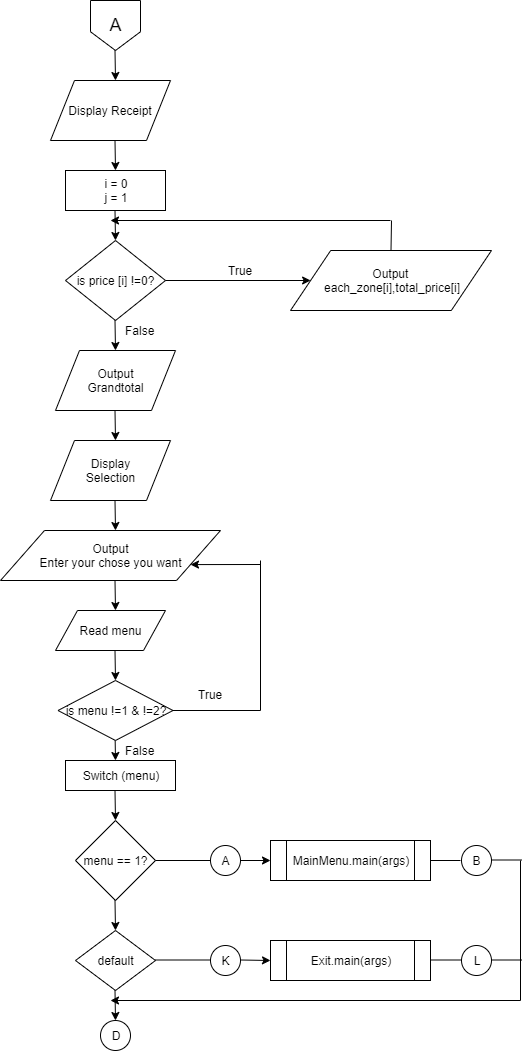

The diagram above was exported from draw.io. Its source (the exported page's mxGraphModel, read from the mxfile embedded in the PNG):
<mxGraphModel dx="1038" dy="531" grid="1" gridSize="10" guides="1" tooltips="1" connect="1" arrows="1" fold="1" page="1" pageScale="1" pageWidth="3300" pageHeight="4681" math="0" shadow="0">
  <root>
    <mxCell id="0" />
    <mxCell id="1" parent="0" />
    <mxCell id="LU4hXjzoQSwhaRFJvTZx-14" value="&lt;font style=&quot;font-size: 18px&quot;&gt;A&lt;/font&gt;" style="shape=offPageConnector;whiteSpace=wrap;html=1;" parent="1" vertex="1">
      <mxGeometry x="110" y="40" width="50" height="50" as="geometry" />
    </mxCell>
    <mxCell id="LU4hXjzoQSwhaRFJvTZx-15" value="Display Receipt" style="shape=parallelogram;perimeter=parallelogramPerimeter;whiteSpace=wrap;html=1;" parent="1" vertex="1">
      <mxGeometry x="70" y="120" width="120" height="60" as="geometry" />
    </mxCell>
    <mxCell id="LU4hXjzoQSwhaRFJvTZx-16" value="i = 0&lt;br&gt;j = 1" style="rounded=0;whiteSpace=wrap;html=1;" parent="1" vertex="1">
      <mxGeometry x="85" y="210" width="100" height="40" as="geometry" />
    </mxCell>
    <mxCell id="LU4hXjzoQSwhaRFJvTZx-17" value="is price [i] !=0?" style="rhombus;whiteSpace=wrap;html=1;" parent="1" vertex="1">
      <mxGeometry x="85" y="280" width="100" height="80" as="geometry" />
    </mxCell>
    <mxCell id="LU4hXjzoQSwhaRFJvTZx-18" value="Output&lt;br&gt;Grandtotal" style="shape=parallelogram;perimeter=parallelogramPerimeter;whiteSpace=wrap;html=1;" parent="1" vertex="1">
      <mxGeometry x="75" y="390" width="120" height="60" as="geometry" />
    </mxCell>
    <mxCell id="LU4hXjzoQSwhaRFJvTZx-19" value="Display&lt;br&gt;Selection" style="shape=parallelogram;perimeter=parallelogramPerimeter;whiteSpace=wrap;html=1;" parent="1" vertex="1">
      <mxGeometry x="70" y="480" width="120" height="60" as="geometry" />
    </mxCell>
    <mxCell id="LU4hXjzoQSwhaRFJvTZx-20" value="Output&lt;br&gt;Enter your chose you want" style="shape=parallelogram;perimeter=parallelogramPerimeter;whiteSpace=wrap;html=1;" parent="1" vertex="1">
      <mxGeometry x="20" y="570" width="220" height="50" as="geometry" />
    </mxCell>
    <mxCell id="LU4hXjzoQSwhaRFJvTZx-21" value="Read menu" style="shape=parallelogram;perimeter=parallelogramPerimeter;whiteSpace=wrap;html=1;" parent="1" vertex="1">
      <mxGeometry x="75" y="650" width="110" height="40" as="geometry" />
    </mxCell>
    <mxCell id="LU4hXjzoQSwhaRFJvTZx-23" value="Switch (menu)" style="rounded=0;whiteSpace=wrap;html=1;" parent="1" vertex="1">
      <mxGeometry x="85" y="800" width="110" height="30" as="geometry" />
    </mxCell>
    <mxCell id="LU4hXjzoQSwhaRFJvTZx-24" value="menu == 1?" style="rhombus;whiteSpace=wrap;html=1;" parent="1" vertex="1">
      <mxGeometry x="95" y="860" width="80" height="80" as="geometry" />
    </mxCell>
    <mxCell id="LU4hXjzoQSwhaRFJvTZx-26" value="default" style="rhombus;whiteSpace=wrap;html=1;" parent="1" vertex="1">
      <mxGeometry x="95" y="970" width="80" height="60" as="geometry" />
    </mxCell>
    <mxCell id="LU4hXjzoQSwhaRFJvTZx-27" value="D" style="ellipse;whiteSpace=wrap;html=1;aspect=fixed;" parent="1" vertex="1">
      <mxGeometry x="120" y="1060" width="30" height="30" as="geometry" />
    </mxCell>
    <mxCell id="LU4hXjzoQSwhaRFJvTZx-31" value="" style="endArrow=classic;html=1;" parent="1" edge="1">
      <mxGeometry width="50" height="50" relative="1" as="geometry">
        <mxPoint x="134.5" y="90" as="sourcePoint" />
        <mxPoint x="135" y="120" as="targetPoint" />
      </mxGeometry>
    </mxCell>
    <mxCell id="LU4hXjzoQSwhaRFJvTZx-32" value="" style="endArrow=classic;html=1;" parent="1" edge="1">
      <mxGeometry width="50" height="50" relative="1" as="geometry">
        <mxPoint x="134.5" y="180" as="sourcePoint" />
        <mxPoint x="135" y="210" as="targetPoint" />
      </mxGeometry>
    </mxCell>
    <mxCell id="LU4hXjzoQSwhaRFJvTZx-34" value="" style="endArrow=classic;html=1;" parent="1" edge="1">
      <mxGeometry width="50" height="50" relative="1" as="geometry">
        <mxPoint x="134.5" y="250" as="sourcePoint" />
        <mxPoint x="135" y="280" as="targetPoint" />
      </mxGeometry>
    </mxCell>
    <mxCell id="LU4hXjzoQSwhaRFJvTZx-35" value="" style="endArrow=classic;html=1;" parent="1" edge="1">
      <mxGeometry width="50" height="50" relative="1" as="geometry">
        <mxPoint x="134.5" y="360" as="sourcePoint" />
        <mxPoint x="135" y="390" as="targetPoint" />
      </mxGeometry>
    </mxCell>
    <mxCell id="LU4hXjzoQSwhaRFJvTZx-36" value="" style="endArrow=classic;html=1;" parent="1" edge="1">
      <mxGeometry width="50" height="50" relative="1" as="geometry">
        <mxPoint x="134.5" y="450" as="sourcePoint" />
        <mxPoint x="135" y="480" as="targetPoint" />
      </mxGeometry>
    </mxCell>
    <mxCell id="LU4hXjzoQSwhaRFJvTZx-37" value="" style="endArrow=classic;html=1;" parent="1" edge="1">
      <mxGeometry width="50" height="50" relative="1" as="geometry">
        <mxPoint x="134.5" y="540" as="sourcePoint" />
        <mxPoint x="135" y="570" as="targetPoint" />
      </mxGeometry>
    </mxCell>
    <mxCell id="LU4hXjzoQSwhaRFJvTZx-39" value="" style="endArrow=classic;html=1;" parent="1" edge="1">
      <mxGeometry width="50" height="50" relative="1" as="geometry">
        <mxPoint x="134.5" y="620" as="sourcePoint" />
        <mxPoint x="135" y="650" as="targetPoint" />
      </mxGeometry>
    </mxCell>
    <mxCell id="LU4hXjzoQSwhaRFJvTZx-40" value="" style="endArrow=classic;html=1;" parent="1" edge="1">
      <mxGeometry width="50" height="50" relative="1" as="geometry">
        <mxPoint x="134.5" y="690" as="sourcePoint" />
        <mxPoint x="135" y="720" as="targetPoint" />
      </mxGeometry>
    </mxCell>
    <mxCell id="LU4hXjzoQSwhaRFJvTZx-41" value="" style="endArrow=classic;html=1;" parent="1" edge="1">
      <mxGeometry width="50" height="50" relative="1" as="geometry">
        <mxPoint x="134.5" y="770" as="sourcePoint" />
        <mxPoint x="135" y="800" as="targetPoint" />
      </mxGeometry>
    </mxCell>
    <mxCell id="LU4hXjzoQSwhaRFJvTZx-42" value="" style="endArrow=classic;html=1;" parent="1" edge="1">
      <mxGeometry width="50" height="50" relative="1" as="geometry">
        <mxPoint x="134.5" y="830" as="sourcePoint" />
        <mxPoint x="135" y="860" as="targetPoint" />
      </mxGeometry>
    </mxCell>
    <mxCell id="LU4hXjzoQSwhaRFJvTZx-43" value="" style="endArrow=classic;html=1;" parent="1" edge="1">
      <mxGeometry width="50" height="50" relative="1" as="geometry">
        <mxPoint x="134.5" y="940" as="sourcePoint" />
        <mxPoint x="135" y="970" as="targetPoint" />
      </mxGeometry>
    </mxCell>
    <mxCell id="LU4hXjzoQSwhaRFJvTZx-44" value="" style="endArrow=classic;html=1;" parent="1" edge="1">
      <mxGeometry width="50" height="50" relative="1" as="geometry">
        <mxPoint x="134.5" y="1030" as="sourcePoint" />
        <mxPoint x="135" y="1060" as="targetPoint" />
      </mxGeometry>
    </mxCell>
    <mxCell id="LU4hXjzoQSwhaRFJvTZx-46" value="Output&amp;nbsp;&lt;br&gt;each_zone[i],total_price[i]" style="shape=parallelogram;perimeter=parallelogramPerimeter;whiteSpace=wrap;html=1;" parent="1" vertex="1">
      <mxGeometry x="310" y="290" width="201" height="60" as="geometry" />
    </mxCell>
    <mxCell id="LU4hXjzoQSwhaRFJvTZx-47" value="" style="endArrow=classic;html=1;entryX=0;entryY=0.5;entryDx=0;entryDy=0;" parent="1" target="LU4hXjzoQSwhaRFJvTZx-46" edge="1">
      <mxGeometry width="50" height="50" relative="1" as="geometry">
        <mxPoint x="185" y="320" as="sourcePoint" />
        <mxPoint x="235" y="270" as="targetPoint" />
      </mxGeometry>
    </mxCell>
    <mxCell id="LU4hXjzoQSwhaRFJvTZx-48" value="" style="endArrow=none;html=1;exitX=0.5;exitY=0;exitDx=0;exitDy=0;" parent="1" source="LU4hXjzoQSwhaRFJvTZx-46" edge="1">
      <mxGeometry width="50" height="50" relative="1" as="geometry">
        <mxPoint x="410" y="270" as="sourcePoint" />
        <mxPoint x="411" y="260" as="targetPoint" />
      </mxGeometry>
    </mxCell>
    <mxCell id="LU4hXjzoQSwhaRFJvTZx-49" value="" style="endArrow=classic;html=1;" parent="1" edge="1">
      <mxGeometry width="50" height="50" relative="1" as="geometry">
        <mxPoint x="410" y="260" as="sourcePoint" />
        <mxPoint x="130" y="260" as="targetPoint" />
      </mxGeometry>
    </mxCell>
    <mxCell id="LU4hXjzoQSwhaRFJvTZx-50" value="True" style="text;html=1;align=center;verticalAlign=middle;resizable=0;points=[];;autosize=1;" parent="1" vertex="1">
      <mxGeometry x="240" y="300" width="40" height="20" as="geometry" />
    </mxCell>
    <mxCell id="LU4hXjzoQSwhaRFJvTZx-51" value="False" style="text;html=1;align=center;verticalAlign=middle;resizable=0;points=[];;autosize=1;" parent="1" vertex="1">
      <mxGeometry x="135" y="360" width="50" height="20" as="geometry" />
    </mxCell>
    <mxCell id="LU4hXjzoQSwhaRFJvTZx-52" value="&lt;span style=&quot;white-space: normal&quot;&gt;is menu !=1 &amp;amp; !=2?&lt;/span&gt;" style="rhombus;whiteSpace=wrap;html=1;" parent="1" vertex="1">
      <mxGeometry x="77.5" y="720" width="115" height="60" as="geometry" />
    </mxCell>
    <mxCell id="LU4hXjzoQSwhaRFJvTZx-53" value="" style="endArrow=none;html=1;exitX=1;exitY=0.5;exitDx=0;exitDy=0;" parent="1" source="LU4hXjzoQSwhaRFJvTZx-52" edge="1">
      <mxGeometry width="50" height="50" relative="1" as="geometry">
        <mxPoint x="195" y="750" as="sourcePoint" />
        <mxPoint x="280" y="750" as="targetPoint" />
      </mxGeometry>
    </mxCell>
    <mxCell id="LU4hXjzoQSwhaRFJvTZx-54" value="" style="endArrow=none;html=1;" parent="1" edge="1">
      <mxGeometry width="50" height="50" relative="1" as="geometry">
        <mxPoint x="280" y="750" as="sourcePoint" />
        <mxPoint x="280" y="600" as="targetPoint" />
      </mxGeometry>
    </mxCell>
    <mxCell id="LU4hXjzoQSwhaRFJvTZx-55" value="" style="endArrow=classic;html=1;entryX=1;entryY=0.75;entryDx=0;entryDy=0;" parent="1" target="LU4hXjzoQSwhaRFJvTZx-20" edge="1">
      <mxGeometry width="50" height="50" relative="1" as="geometry">
        <mxPoint x="280" y="604" as="sourcePoint" />
        <mxPoint x="290" y="550" as="targetPoint" />
      </mxGeometry>
    </mxCell>
    <mxCell id="LU4hXjzoQSwhaRFJvTZx-56" value="True" style="text;html=1;align=center;verticalAlign=middle;resizable=0;points=[];;autosize=1;" parent="1" vertex="1">
      <mxGeometry x="210" y="724" width="40" height="20" as="geometry" />
    </mxCell>
    <mxCell id="LU4hXjzoQSwhaRFJvTZx-60" value="False" style="text;html=1;align=center;verticalAlign=middle;resizable=0;points=[];;autosize=1;" parent="1" vertex="1">
      <mxGeometry x="135" y="780" width="50" height="20" as="geometry" />
    </mxCell>
    <mxCell id="LU4hXjzoQSwhaRFJvTZx-61" value="L" style="ellipse;whiteSpace=wrap;html=1;aspect=fixed;" parent="1" vertex="1">
      <mxGeometry x="481" y="985" width="30" height="30" as="geometry" />
    </mxCell>
    <mxCell id="LU4hXjzoQSwhaRFJvTZx-62" value="K" style="ellipse;whiteSpace=wrap;html=1;aspect=fixed;" parent="1" vertex="1">
      <mxGeometry x="230" y="985" width="30" height="30" as="geometry" />
    </mxCell>
    <mxCell id="LU4hXjzoQSwhaRFJvTZx-63" value="B" style="ellipse;whiteSpace=wrap;html=1;aspect=fixed;" parent="1" vertex="1">
      <mxGeometry x="481" y="885" width="30" height="30" as="geometry" />
    </mxCell>
    <mxCell id="LU4hXjzoQSwhaRFJvTZx-69" value="" style="edgeStyle=orthogonalEdgeStyle;rounded=0;orthogonalLoop=1;jettySize=auto;html=1;" parent="1" source="LU4hXjzoQSwhaRFJvTZx-64" target="LU4hXjzoQSwhaRFJvTZx-68" edge="1">
      <mxGeometry relative="1" as="geometry" />
    </mxCell>
    <mxCell id="LU4hXjzoQSwhaRFJvTZx-64" value="A" style="ellipse;whiteSpace=wrap;html=1;aspect=fixed;" parent="1" vertex="1">
      <mxGeometry x="230" y="885" width="30" height="30" as="geometry" />
    </mxCell>
    <mxCell id="LU4hXjzoQSwhaRFJvTZx-65" value="" style="endArrow=none;html=1;" parent="1" edge="1">
      <mxGeometry width="50" height="50" relative="1" as="geometry">
        <mxPoint x="175" y="900" as="sourcePoint" />
        <mxPoint x="230" y="900" as="targetPoint" />
      </mxGeometry>
    </mxCell>
    <mxCell id="LU4hXjzoQSwhaRFJvTZx-68" value="MainMenu.main(args)" style="shape=process;whiteSpace=wrap;html=1;backgroundOutline=1;" parent="1" vertex="1">
      <mxGeometry x="290" y="880" width="160" height="40" as="geometry" />
    </mxCell>
    <mxCell id="LU4hXjzoQSwhaRFJvTZx-70" value="" style="endArrow=none;html=1;" parent="1" edge="1">
      <mxGeometry width="50" height="50" relative="1" as="geometry">
        <mxPoint x="450" y="900" as="sourcePoint" />
        <mxPoint x="480" y="900" as="targetPoint" />
      </mxGeometry>
    </mxCell>
    <mxCell id="LU4hXjzoQSwhaRFJvTZx-71" value="" style="endArrow=none;html=1;" parent="1" edge="1">
      <mxGeometry width="50" height="50" relative="1" as="geometry">
        <mxPoint x="175" y="999.5" as="sourcePoint" />
        <mxPoint x="230" y="999.5" as="targetPoint" />
      </mxGeometry>
    </mxCell>
    <mxCell id="LU4hXjzoQSwhaRFJvTZx-72" value="" style="edgeStyle=orthogonalEdgeStyle;rounded=0;orthogonalLoop=1;jettySize=auto;html=1;" parent="1" edge="1">
      <mxGeometry relative="1" as="geometry">
        <mxPoint x="260" y="999.5" as="sourcePoint" />
        <mxPoint x="290" y="999.5" as="targetPoint" />
      </mxGeometry>
    </mxCell>
    <mxCell id="LU4hXjzoQSwhaRFJvTZx-73" value="Exit.main(args)" style="shape=process;whiteSpace=wrap;html=1;backgroundOutline=1;" parent="1" vertex="1">
      <mxGeometry x="290" y="980" width="160" height="40" as="geometry" />
    </mxCell>
    <mxCell id="LU4hXjzoQSwhaRFJvTZx-74" value="" style="endArrow=none;html=1;" parent="1" edge="1">
      <mxGeometry width="50" height="50" relative="1" as="geometry">
        <mxPoint x="451" y="999.5" as="sourcePoint" />
        <mxPoint x="481" y="999.5" as="targetPoint" />
      </mxGeometry>
    </mxCell>
    <mxCell id="LU4hXjzoQSwhaRFJvTZx-75" value="" style="endArrow=none;html=1;" parent="1" edge="1">
      <mxGeometry width="50" height="50" relative="1" as="geometry">
        <mxPoint x="511" y="999.5" as="sourcePoint" />
        <mxPoint x="541" y="999.5" as="targetPoint" />
      </mxGeometry>
    </mxCell>
    <mxCell id="LU4hXjzoQSwhaRFJvTZx-76" value="" style="endArrow=none;html=1;" parent="1" edge="1">
      <mxGeometry width="50" height="50" relative="1" as="geometry">
        <mxPoint x="511" y="899.5" as="sourcePoint" />
        <mxPoint x="541" y="899.5" as="targetPoint" />
      </mxGeometry>
    </mxCell>
    <mxCell id="LU4hXjzoQSwhaRFJvTZx-77" value="" style="endArrow=none;html=1;" parent="1" edge="1">
      <mxGeometry width="50" height="50" relative="1" as="geometry">
        <mxPoint x="540" y="1040" as="sourcePoint" />
        <mxPoint x="540" y="900" as="targetPoint" />
      </mxGeometry>
    </mxCell>
    <mxCell id="LU4hXjzoQSwhaRFJvTZx-78" value="" style="endArrow=classic;html=1;" parent="1" edge="1">
      <mxGeometry width="50" height="50" relative="1" as="geometry">
        <mxPoint x="540" y="1040" as="sourcePoint" />
        <mxPoint x="130" y="1040" as="targetPoint" />
      </mxGeometry>
    </mxCell>
  </root>
</mxGraphModel>